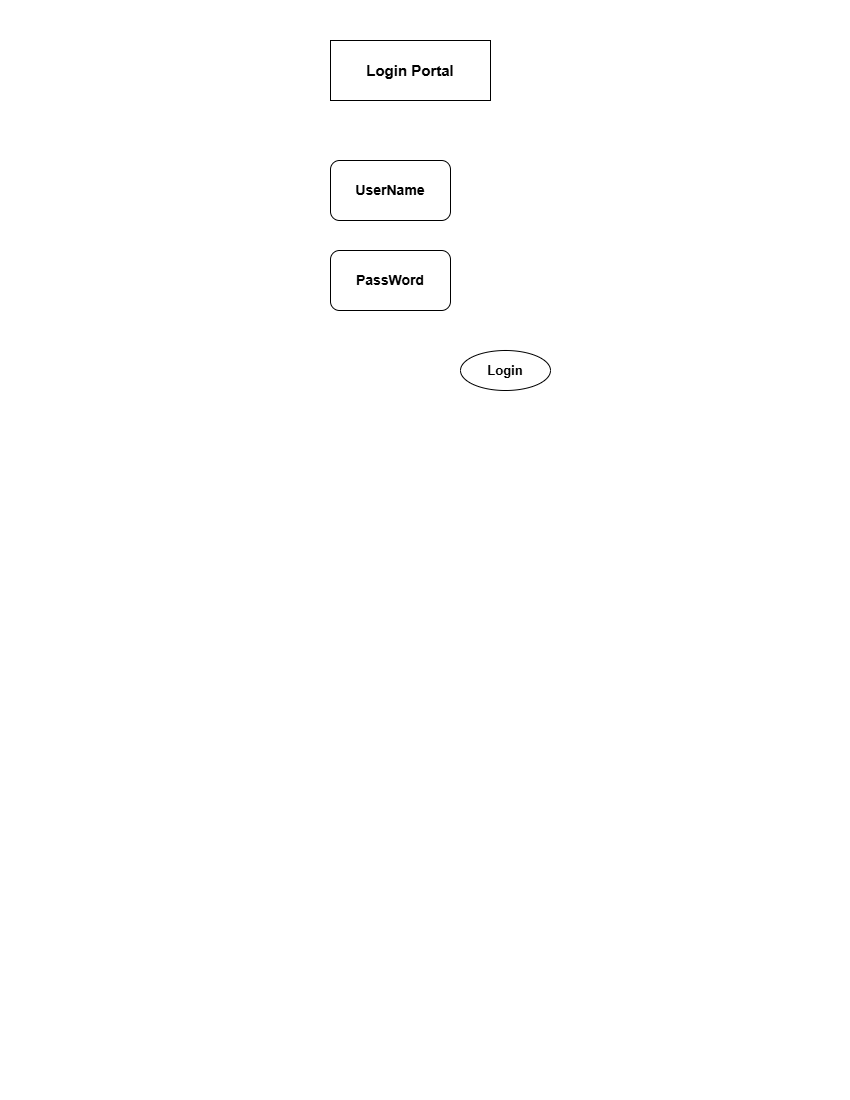

The diagram above was exported from draw.io. Its source (the exported page's mxGraphModel, read from the mxfile embedded in the PNG):
<mxGraphModel dx="1030" dy="608" grid="1" gridSize="10" guides="1" tooltips="1" connect="1" arrows="1" fold="1" page="1" pageScale="1" pageWidth="850" pageHeight="1100" math="0" shadow="0">
  <root>
    <mxCell id="0" />
    <mxCell id="1" parent="0" />
    <mxCell id="kn7UaqHnQoejMR3UFSJu-1" parent="1" style="rounded=1;whiteSpace=wrap;html=1;fontSize=14;fontStyle=1" value="UserName" vertex="1">
      <mxGeometry height="60" width="120" x="330" y="160" as="geometry" />
    </mxCell>
    <mxCell id="kn7UaqHnQoejMR3UFSJu-2" parent="1" style="rounded=0;whiteSpace=wrap;html=1;fontSize=15;fontStyle=1" value="Login Portal" vertex="1">
      <mxGeometry height="60" width="160" x="330" y="40" as="geometry" />
    </mxCell>
    <mxCell id="kn7UaqHnQoejMR3UFSJu-3" parent="1" style="rounded=1;whiteSpace=wrap;html=1;fontSize=14;fontStyle=1" value="PassWord" vertex="1">
      <mxGeometry height="60" width="120" x="330" y="250" as="geometry" />
    </mxCell>
    <mxCell id="kn7UaqHnQoejMR3UFSJu-4" parent="1" style="ellipse;whiteSpace=wrap;html=1;fontSize=13;fontStyle=1" value="Login" vertex="1">
      <mxGeometry height="40" width="90" x="460" y="350" as="geometry" />
    </mxCell>
  </root>
</mxGraphModel>